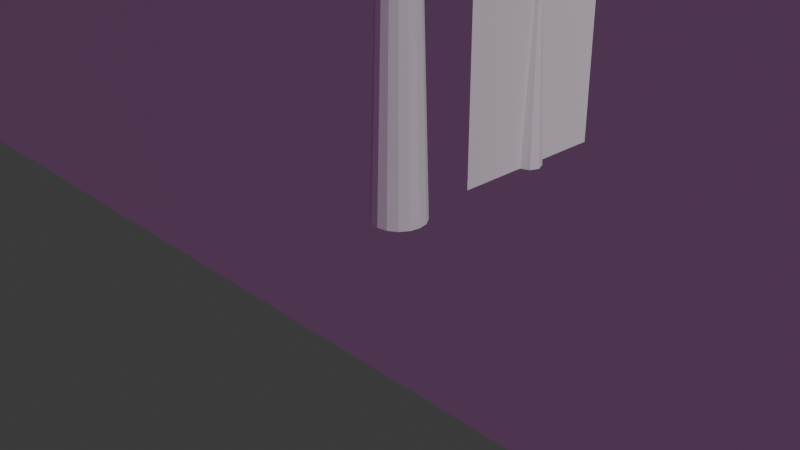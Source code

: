 # Source: all.blend  (saved by Blender 4.5.90; exported with 4.5.12 LTS)
import bpy
from mathutils import Matrix  # noqa: F401  (used for matrix-valued properties, if any)

bpy.ops.wm.read_factory_settings(use_empty=True)
scene = bpy.context.scene
scene.name = 'Scene'

# ---- collections
col_collection = bpy.data.collections.new('Collection'); scene.collection.children.link(col_collection)

# ---- images (referenced by path relative to the original .blend; pixels are not part of the script)
import os
ASSET_DIR = os.environ.get("B2B_ASSET_DIR", "")  # directory of the original .blend (textures are referenced by path, not embedded)
HERE = os.path.dirname(os.path.abspath(__file__))  # packed textures are extracted next to this script under _unpacked/

def load_image(name, relpath, width, height, colorspace="sRGB"):
    """Load a texture the original file referenced (path relative to the .blend, or extracted next to this script)."""
    p = next((c for c in (os.path.join(HERE, relpath), os.path.join(ASSET_DIR, relpath)) if relpath and os.path.exists(c)), "")
    if p:
        img = bpy.data.images.load(p, check_existing=True)
        img.name = name
    else:  # same state as the original file: an image datablock whose file is absent (Cycles renders it pink)
        img = bpy.data.images.new(name, width, height)
        img.source = "FILE"
        img.filepath = "//" + (relpath or name)
    img.colorspace_settings.name = colorspace
    return img
img_backdrop004_4k_color_jpg = load_image('Backdrop004_4K_Color.jpg', 'Backdrop004_4K_Color.jpg', 1024, 1024, 'sRGB')
img_backdrop004_4k_opacity_jpg = load_image('Backdrop004_4K_Opacity.jpg', 'Backdrop004_4K_Opacity.jpg', 1024, 1024, 'sRGB')

# ---- materials (node trees are filled in below, after node groups)
mat_material_001 = bpy.data.materials.new('Material.001')

# ---- material node trees
mat_material_001.use_nodes = True; mat_material_001.node_tree.nodes.clear()
_N = mat_material_001.node_tree.nodes; _L = mat_material_001.node_tree.links
n0 = _N.new('ShaderNodeBsdfPrincipled'); n0.name = 'Principled BSDF'; n0.location = (-235, 140)
n1 = _N.new('ShaderNodeOutputMaterial'); n1.name = 'Material Output'; n1.location = (58, 128)
n2 = _N.new('ShaderNodeTexImage'); n2.name = 'Image Texture.002'; n2.location = (-534, 183)
n2.image = img_backdrop004_4k_color_jpg
n3 = _N.new('ShaderNodeTexImage'); n3.name = 'Image Texture'; n3.location = (-526, -105)
n3.image = img_backdrop004_4k_opacity_jpg
_L.new(n0.outputs[0], n1.inputs[0])
_L.new(n3.outputs[0], n0.inputs[4])
_L.new(n2.outputs[0], n0.inputs[0])
n1.is_active_output = True

# ---- world
world_world = bpy.data.worlds.new('World'); scene.world = world_world
world_world.use_nodes = True; world_world.node_tree.nodes.clear()
_N = world_world.node_tree.nodes; _L = world_world.node_tree.links
n0 = _N.new('ShaderNodeOutputWorld'); n0.name = 'World Output'; n0.location = (200, 100)
n1 = _N.new('ShaderNodeBackground'); n1.name = 'Background'; n1.location = (-200, 100)
n1.inputs[0].default_value = (0.05088, 0.05088, 0.05088, 1.0)
_L.new(n1.outputs[0], n0.inputs[0])
n0.is_active_output = True
world_world.color = (0.05088, 0.05088, 0.05088)
world_world.sun_shadow_jitter_overblur = 0.0

# ---- cameras
cam_camera = bpy.data.cameras.new('Camera')
cam_camera.clip_end = 100.0
cam_camera.ortho_scale = 7.314

# ---- lights
light_light = bpy.data.lights.new('Light', 'SUN')
light_light.angle = 0.1993
light_light.energy = 3.0
light_light.shadow_soft_size = 0.1
light_light.shadow_cascade_max_distance = 1000.0

# ---- meshes
me_cone = bpy.data.meshes.new('Cone')
me_cone.from_pydata([(0.0, 0.3, -5.0), (0.1148, 0.2772, -5.0), (0.2121, 0.2121, -5.0), (0.2772, 0.1148, -5.0), (0.3, 0.0, -5.0), (0.2772, -0.1148, -5.0), (0.2121, -0.2121, -5.0), (0.1148, -0.2772, -5.0), (0.0, -0.3, -5.0), (-0.1148, -0.2772, -5.0), (-0.2121, -0.2121, -5.0), (-0.2772, -0.1148, -5.0), (-0.3, 0.0, -5.0), (-0.2772, 0.1148, -5.0), (-0.2121, 0.2121, -5.0), (-0.1148, 0.2772, -5.0), (0.0, 0.0, 5.0)], [], [(0, 16, 1), (1, 16, 2), (2, 16, 3), (3, 16, 4), (4, 16, 5), (5, 16, 6), (6, 16, 7), (7, 16, 8), (8, 16, 9), (9, 16, 10), (10, 16, 11), (11, 16, 12), (12, 16, 13), (13, 16, 14), (0, 1, 2, 3, 4, 5, 6, 7, 8, 9, 10, 11, 12, 13, 14, 15), (14, 16, 15), (15, 16, 0)])
_uv = me_cone.uv_layers.new(name='UVMap')
_uv.uv.foreach_set('vector', [0.25, 0.49, 0.25, 0.25, 0.3418, 0.4717, 0.3418, 0.4717, 0.25, 0.25, 0.4197, 0.4197, 0.4197, 0.4197, 0.25, 0.25, 0.4717, 0.3418, 0.4717, 0.3418, 0.25, 0.25, 0.49, 0.25, 0.49, 0.25, 0.25, 0.25, 0.4717, 0.1582, 0.4717, 0.1582, 0.25, 0.25, 0.4197, 0.08029, 0.4197, 0.08029, 0.25, 0.25, 0.3418, 0.02827, 0.3418, 0.02827, 0.25, 0.25, 0.25, 0.01, 0.25, 0.01, 0.25, 0.25, 0.1582, 0.02827, 0.1582, 0.02827, 0.25, 0.25, 0.08029, 0.08029, 0.08029, 0.08029, 0.25, 0.25, 0.02827, 0.1582, 0.02827, 0.1582, 0.25, 0.25, 0.01, 0.25, 0.01, 0.25, 0.25, 0.25, 0.02827, 0.3418, 0.02827, 0.3418, 0.25, 0.25, 0.08029, 0.4197, 0.75, 0.49, 0.8418, 0.4717, 0.9197, 0.4197, 0.9717, 0.3418, 0.99, 0.25, 0.9717, 0.1582, 0.9197, 0.08029, 0.8418, 0.02827, 0.75, 0.01, 0.6582, 0.02827, 0.5803, 0.08029, 0.5283, 0.1582, 0.51, 0.25, 0.5283, 0.3418, 0.5803, 0.4197, 0.6582, 0.4717, 0.08029, 0.4197, 0.25, 0.25, 0.1582, 0.4717, 0.1582, 0.4717, 0.25, 0.25, 0.25, 0.49])
me_cone.update()
me_cone_001 = bpy.data.meshes.new('Cone.001')
me_cone_001.from_pydata([(0.0, 0.15, -1.5), (0.1061, 0.1061, -1.5), (0.15, 0.0, -1.5), (0.1061, -0.1061, -1.5), (0.0, -0.15, -1.5), (-0.1061, -0.1061, -1.5), (-0.15, 0.0, -1.5), (-0.1061, 0.1061, -1.5), (0.0, 0.0, 1.5), (-1.132e-07, -1.0, 1.5), (1.132e-07, -1.0, -1.5), (-1.132e-07, 1.0, 1.5), (1.132e-07, 1.0, -1.5)], [], [(0, 8, 1), (1, 8, 2), (2, 8, 3), (3, 8, 4), (4, 8, 5), (5, 8, 6), (0, 1, 2, 3, 4, 5, 6, 7), (6, 8, 7), (7, 8, 0), (9, 10, 12, 11)])
_uv = me_cone_001.uv_layers.new(name='UVMap')
_uv.uv.foreach_set('vector', [0.25, 0.49, 0.25, 0.25, 0.4197, 0.4197, 0.4197, 0.4197, 0.25, 0.25, 0.49, 0.25, 0.49, 0.25, 0.25, 0.25, 0.4197, 0.08029, 0.4197, 0.08029, 0.25, 0.25, 0.25, 0.01, 0.25, 0.01, 0.25, 0.25, 0.08029, 0.08029, 0.08029, 0.08029, 0.25, 0.25, 0.01, 0.25, 0.75, 0.49, 0.9197, 0.4197, 0.99, 0.25, 0.9197, 0.08029, 0.75, 0.01, 0.5803, 0.08029, 0.51, 0.25, 0.5803, 0.4197, 0.01, 0.25, 0.25, 0.25, 0.08029, 0.4197, 0.08029, 0.4197, 0.25, 0.25, 0.25, 0.49, 0.0, 0.0, 1.0, 0.0, 1.0, 1.0, 0.0, 1.0])
me_cone_001.update()
me_plane_001 = bpy.data.meshes.new('Plane.001')
me_plane_001.from_pydata([(-1.0, -1.0, 0.0), (1.0, -1.0, 0.0), (-1.0, 1.0, 0.0), (1.0, 1.0, 0.0)], [], [(0, 1, 3, 2)])
_uv = me_plane_001.uv_layers.new(name='UVMap')
_uv.uv.foreach_set('vector', [0.0, 0.0, 1.0, 0.0, 1.0, 1.0, 0.0, 1.0])
me_plane_001.materials.append(mat_material_001)
me_plane_001.update()

# ---- objects
ob_light = bpy.data.objects.new('Light', light_light)
ob_camera = bpy.data.objects.new('Camera', cam_camera)
ob_cone = bpy.data.objects.new('Cone', me_cone)
ob_cone_001 = bpy.data.objects.new('Cone.001', me_cone_001)
ob_backdrop = bpy.data.objects.new('Backdrop', me_plane_001)

# ---- transforms, parenting, visibility, modifiers, constraints
ob_light.location = (4.076, 1.005, 5.904)
ob_light.rotation_euler = (0.598, -0.2275, 1.663)
ob_light.lock_rotations_4d = False
ob_light.empty_display_type = 'ARROWS'
ob_light.color = (0.0, 0.0, 0.0, 0.0)
ob_light.lineart.crease_threshold = 0.0
ob_camera.location = (7.359, -6.926, 4.958)
ob_camera.rotation_euler = (1.109, 0.0, 0.8149)
ob_camera.lock_rotations_4d = False
ob_camera.empty_display_type = 'ARROWS'
ob_camera.color = (0.0, 0.0, 0.0, 0.0)
ob_camera.display_type = 'WIRE'
ob_camera.lineart.crease_threshold = 0.0
ob_cone.location = (0.0, 0.0, 5.0)
ob_cone_001.location = (0.0, 2.0, 1.5)
ob_backdrop.location = (0.0, -2.0, 10.0)
ob_backdrop.rotation_euler = (1.571, -0.0, 0.0)
ob_backdrop.scale = (60.0, 10.0, 1.0)

# ---- collection membership
col_collection.objects.link(ob_light)
col_collection.objects.link(ob_camera)
col_collection.objects.link(ob_cone)
col_collection.objects.link(ob_cone_001)
col_collection.objects.link(ob_backdrop)

# ---- scene / render settings (as saved in the file)
scene.camera = ob_camera
scene.frame_start = 1; scene.frame_end = 250; scene.frame_set(1)
scene.render.engine = 'BLENDER_EEVEE_NEXT'
bpy.context.view_layer.update()

